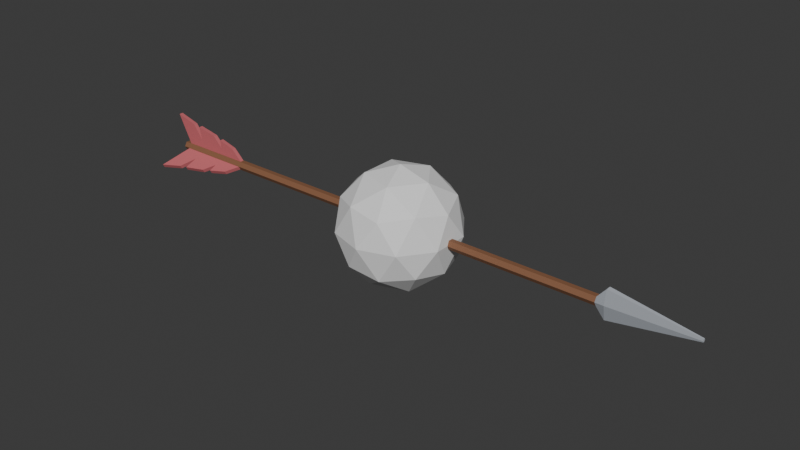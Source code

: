 # Source: Arrow.blend  (saved by Blender 5.0.119; exported with 4.5.12 LTS)
import bpy
from mathutils import Matrix  # noqa: F401  (used for matrix-valued properties, if any)

bpy.ops.wm.read_factory_settings(use_empty=True)
scene = bpy.context.scene
scene.name = 'Scene'

# ---- collections
col_collection = bpy.data.collections.new('Collection'); scene.collection.children.link(col_collection)

# ---- materials (node trees are filled in below, after node groups)
mat_lightwood = bpy.data.materials.new('LightWood')
mat_lightwood.diffuse_color = (0.2384, 0.1046, 0.05127, 1.0)
mat_lightwood.roughness = 0.69
mat_steel = bpy.data.materials.new('Steel')
mat_steel.diffuse_color = (0.3763, 0.402, 0.4397, 1.0)
mat_steel.roughness = 0.69
mat_lightsteel = bpy.data.materials.new('LightSteel')
mat_lightsteel.diffuse_color = (0.4621, 0.491, 0.5395, 1.0)
mat_lightsteel.roughness = 0.69
mat_red = bpy.data.materials.new('Red')
mat_red.diffuse_color = (0.5711, 0.1366, 0.1512, 1.0)
mat_red.roughness = 0.69

# ---- material node trees
mat_lightwood.use_nodes = True; mat_lightwood.node_tree.nodes.clear()
_N = mat_lightwood.node_tree.nodes; _L = mat_lightwood.node_tree.links
n0 = _N.new('ShaderNodeBsdfPrincipled'); n0.name = 'Principled BSDF'; n0.location = (0, 300)
n0.inputs[0].default_value = (0.2384, 0.1046, 0.05127, 1.0)
n0.inputs[2].default_value = 0.69
n0.inputs[27].default_value = (0.2384, 0.1046, 0.05127, 1.0)
n1 = _N.new('ShaderNodeOutputMaterial'); n1.name = 'Material Output'; n1.location = (280, 300)
_L.new(n0.outputs[0], n1.inputs[0])
n1.is_active_output = True
mat_steel.use_nodes = True; mat_steel.node_tree.nodes.clear()
_N = mat_steel.node_tree.nodes; _L = mat_steel.node_tree.links
n0 = _N.new('ShaderNodeBsdfPrincipled'); n0.name = 'Principled BSDF'; n0.location = (0, 300)
n0.inputs[0].default_value = (0.3763, 0.402, 0.4397, 1.0)
n0.inputs[2].default_value = 0.69
n0.inputs[27].default_value = (0.3763, 0.402, 0.4397, 1.0)
n1 = _N.new('ShaderNodeOutputMaterial'); n1.name = 'Material Output'; n1.location = (280, 300)
_L.new(n0.outputs[0], n1.inputs[0])
n1.is_active_output = True
mat_lightsteel.use_nodes = True; mat_lightsteel.node_tree.nodes.clear()
_N = mat_lightsteel.node_tree.nodes; _L = mat_lightsteel.node_tree.links
n0 = _N.new('ShaderNodeBsdfPrincipled'); n0.name = 'Principled BSDF'; n0.location = (0, 300)
n0.inputs[0].default_value = (0.4621, 0.491, 0.5395, 1.0)
n0.inputs[2].default_value = 0.69
n0.inputs[27].default_value = (0.4621, 0.491, 0.5395, 1.0)
n1 = _N.new('ShaderNodeOutputMaterial'); n1.name = 'Material Output'; n1.location = (280, 300)
_L.new(n0.outputs[0], n1.inputs[0])
n1.is_active_output = True
mat_red.use_nodes = True; mat_red.node_tree.nodes.clear()
_N = mat_red.node_tree.nodes; _L = mat_red.node_tree.links
n0 = _N.new('ShaderNodeBsdfPrincipled'); n0.name = 'Principled BSDF'; n0.location = (0, 300)
n0.inputs[0].default_value = (0.5711, 0.1366, 0.1512, 1.0)
n0.inputs[2].default_value = 0.69
n0.inputs[27].default_value = (0.5711, 0.1366, 0.1512, 1.0)
n1 = _N.new('ShaderNodeOutputMaterial'); n1.name = 'Material Output'; n1.location = (280, 300)
_L.new(n0.outputs[0], n1.inputs[0])
n1.is_active_output = True

# ---- world
world_world = bpy.data.worlds.new('World'); scene.world = world_world
world_world.use_nodes = True; world_world.node_tree.nodes.clear()
_N = world_world.node_tree.nodes; _L = world_world.node_tree.links
n0 = _N.new('ShaderNodeOutputWorld'); n0.name = 'World Output'; n0.location = (200, 100)
n1 = _N.new('ShaderNodeBackground'); n1.name = 'Background'; n1.location = (-200, 100)
n1.inputs[0].default_value = (0.05088, 0.05088, 0.05088, 1.0)
_L.new(n1.outputs[0], n0.inputs[0])
n0.is_active_output = True
world_world.color = (0.05088, 0.05088, 0.05088)
world_world.sun_shadow_jitter_overblur = 0.0

# ---- meshes
me_cylinder_001 = bpy.data.meshes.new('Cylinder.001')
me_cylinder_001.from_pydata([(0.003461, -0.03554, -0.008033), (-0.1285, 0.04223, -0.08356), (-0.005571, -0.03554, 0.007747), (-0.1375, 0.04223, -0.06779), (0.003461, -0.3904, -0.008033), (-0.05564, -0.3188, -0.04186), (-0.005571, -0.3904, 0.007747), (-0.06468, -0.3188, -0.02608), (-0.005571, -0.2896, 0.007747), (-0.005571, -0.2517, 0.007747), (-0.005571, -0.2137, 0.007747), (-0.005571, -0.1758, 0.007747), (-0.005571, -0.1378, 0.007747), (-0.005571, -0.09984, 0.007747), (-0.1137, -0.05916, -0.05415), (-0.05704, -0.1084, -0.02172), (-0.1095, -0.09568, -0.05177), (-0.09264, -0.1966, -0.04209), (-0.05163, -0.242, -0.01862), (-0.08396, -0.238, -0.03712), (0.003461, -0.09984, -0.008033), (0.003461, -0.1378, -0.008033), (0.003461, -0.1758, -0.008033), (0.003461, -0.2137, -0.008033), (0.003461, -0.2517, -0.008033), (0.003461, -0.2896, -0.008033), (-0.07493, -0.238, -0.0529), (-0.0426, -0.242, -0.0344), (-0.08361, -0.1966, -0.05787), (-0.1005, -0.09568, -0.06755), (-0.04801, -0.1084, -0.0375), (-0.1047, -0.05916, -0.06993), (0.005226, -0.03554, 0.007014), (0.1366, 0.04223, -0.0695), (-0.003923, -0.03554, -0.008698), (0.1275, 0.04223, -0.08521), (0.005226, -0.3904, 0.007014), (0.06408, -0.3188, -0.02726), (-0.003923, -0.3904, -0.008698), (0.05493, -0.3188, -0.04297), (-0.003923, -0.2896, -0.008698), (-0.003923, -0.2517, -0.008698), (-0.003923, -0.2137, -0.008698), (-0.003923, -0.1758, -0.008698), (-0.003923, -0.1378, -0.008698), (-0.003923, -0.09984, -0.008698), (0.1037, -0.05916, -0.0714), (0.04733, -0.1084, -0.03854), (0.0996, -0.09568, -0.06898), (0.08278, -0.1966, -0.05918), (0.04194, -0.242, -0.03541), (0.07413, -0.238, -0.05415), (0.005226, -0.09984, 0.007014), (0.005226, -0.1378, 0.007014), (0.005226, -0.1758, 0.007014), (0.005226, -0.2137, 0.007014), (0.005226, -0.2517, 0.007014), (0.005226, -0.2896, 0.007014), (0.08328, -0.238, -0.03844), (0.05109, -0.242, -0.01969), (0.09193, -0.1966, -0.04347), (0.1088, -0.09568, -0.05327), (0.05648, -0.1084, -0.02283), (0.1129, -0.05916, -0.05569), (-0.008687, -0.03554, 0.001019), (-0.008121, 0.04223, 0.1531), (0.009494, -0.03554, 0.0009517), (0.01006, 0.04223, 0.153), (-0.008687, -0.3904, 0.001019), (-0.008434, -0.3188, 0.06912), (0.009494, -0.3904, 0.0009517), (0.009748, -0.3188, 0.06905), (0.009494, -0.2896, 0.0009517), (0.009494, -0.2517, 0.0009517), (0.009494, -0.2137, 0.0009517), (0.009494, -0.1758, 0.0009517), (0.009494, -0.1378, 0.0009517), (0.009494, -0.09984, 0.0009517), (0.009958, -0.05916, 0.1255), (0.009715, -0.1084, 0.06026), (0.00994, -0.09568, 0.1207), (0.009868, -0.1966, 0.1013), (0.009692, -0.242, 0.05403), (0.00983, -0.238, 0.09128), (-0.008687, -0.09984, 0.001019), (-0.008687, -0.1378, 0.001019), (-0.008687, -0.1758, 0.001019), (-0.008687, -0.2137, 0.001019), (-0.008687, -0.2517, 0.001019), (-0.008687, -0.2896, 0.001019), (-0.008351, -0.238, 0.09134), (-0.00849, -0.242, 0.05409), (-0.008314, -0.1966, 0.1013), (-0.008241, -0.09568, 0.1208), (-0.008466, -0.1084, 0.06033), (-0.008223, -0.05916, 0.1256), (0.02286, -2.269, -1.863e-09), (0.02286, 0.005741, -1.863e-09), (0.01143, -2.269, 0.01979), (0.01143, 0.005741, 0.01979), (-0.01143, -2.269, 0.01979), (-0.01143, 0.005741, 0.01979), (-0.02286, -2.269, 0.0), (-0.02286, 0.005741, 0.0), (-0.01143, -2.269, -0.01979), (-0.01143, 0.005741, -0.01979), (0.01143, -2.269, -0.01979), (0.01143, 0.005741, -0.01979), (0.02286, -2.308, -1.863e-09), (0.01143, -2.308, 0.06615), (-0.01143, -2.308, 0.06615), (-0.02286, -2.308, -5.588e-09), (-0.01143, -2.308, -0.06615), (0.01143, -2.308, -0.06615), (0.007107, -2.692, -6.985e-10), (0.003553, -2.692, 0.006948), (-0.003553, -2.692, 0.006948), (-0.007106, -2.692, 0.0), (-0.003553, -2.692, -0.006948), (0.003553, -2.692, -0.006948)], [], [(0, 1, 3, 2), (8, 19, 7, 6), (6, 7, 5, 4), (20, 31, 1, 0), (8, 6, 4, 25), (14, 3, 1, 31), (7, 19, 26, 5), (19, 18, 27, 26), (18, 17, 28, 27), (17, 16, 29, 28), (16, 15, 30, 29), (15, 14, 31, 30), (2, 13, 20, 0), (13, 12, 21, 20), (12, 11, 22, 21), (11, 10, 23, 22), (10, 9, 24, 23), (9, 8, 25, 24), (4, 5, 26, 25), (25, 26, 27, 24), (24, 27, 28, 23), (23, 28, 29, 22), (22, 29, 30, 21), (21, 30, 31, 20), (2, 3, 14, 13), (13, 14, 15, 12), (12, 15, 16, 11), (11, 16, 17, 10), (10, 17, 18, 9), (9, 18, 19, 8), (32, 33, 35, 34), (40, 51, 39, 38), (38, 39, 37, 36), (52, 63, 33, 32), (40, 38, 36, 57), (46, 35, 33, 63), (39, 51, 58, 37), (51, 50, 59, 58), (50, 49, 60, 59), (49, 48, 61, 60), (48, 47, 62, 61), (47, 46, 63, 62), (34, 45, 52, 32), (45, 44, 53, 52), (44, 43, 54, 53), (43, 42, 55, 54), (42, 41, 56, 55), (41, 40, 57, 56), (36, 37, 58, 57), (57, 58, 59, 56), (56, 59, 60, 55), (55, 60, 61, 54), (54, 61, 62, 53), (53, 62, 63, 52), (34, 35, 46, 45), (45, 46, 47, 44), (44, 47, 48, 43), (43, 48, 49, 42), (42, 49, 50, 41), (41, 50, 51, 40), (64, 65, 67, 66), (72, 83, 71, 70), (70, 71, 69, 68), (84, 95, 65, 64), (72, 70, 68, 89), (78, 67, 65, 95), (71, 83, 90, 69), (83, 82, 91, 90), (82, 81, 92, 91), (81, 80, 93, 92), (80, 79, 94, 93), (79, 78, 95, 94), (66, 77, 84, 64), (77, 76, 85, 84), (76, 75, 86, 85), (75, 74, 87, 86), (74, 73, 88, 87), (73, 72, 89, 88), (68, 69, 90, 89), (89, 90, 91, 88), (88, 91, 92, 87), (87, 92, 93, 86), (86, 93, 94, 85), (85, 94, 95, 84), (66, 67, 78, 77), (77, 78, 79, 76), (76, 79, 80, 75), (75, 80, 81, 74), (74, 81, 82, 73), (73, 82, 83, 72), (96, 97, 99, 98), (98, 99, 101, 100), (100, 101, 103, 102), (102, 103, 105, 104), (99, 97, 107, 105, 103, 101), (104, 105, 107, 106), (106, 107, 97, 96), (100, 102, 111, 110), (108, 109, 115, 114), (106, 96, 108, 113), (102, 104, 112, 111), (98, 100, 110, 109), (104, 106, 113, 112), (96, 98, 109, 108), (114, 115, 116, 117, 118, 119), (113, 108, 114, 119), (111, 112, 118, 117), (109, 110, 116, 115), (112, 113, 119, 118), (110, 111, 117, 116)])
me_cylinder_001.polygons.foreach_set('use_smooth', [True] * 110)
me_cylinder_001.polygons.foreach_set('material_index', [3, 3, 3, 3, 3, 3, 3, 3, 3, 3, 3, 3, 3, 3, 3, 3, 3, 3, 3, 3, 3, 3, 3, 3, 3, 3, 3, 3, 3, 3, 3, 3, 3, 3, 3, 3, 3, 3, 3, 3, 3, 3, 3, 3, 3, 3, 3, 3, 3, 3, 3, 3, 3, 3, 3, 3, 3, 3, 3, 3, 3, 3, 3, 3, 3, 3, 3, 3, 3, 3, 3, 3, 3, 3, 3, 3, 3, 3, 3, 3, 3, 3, 3, 3, 3, 3, 3, 3, 3, 3, 0, 0, 0, 0, 0, 0, 0, 1, 1, 1, 1, 2, 2, 1, 2, 1, 1, 2, 2, 1])
_k = set([(0, 1), (0, 2), (0, 20), (1, 3), (1, 31), (2, 3), (2, 13), (3, 14), (4, 5), (4, 6), (4, 25), (5, 7), (5, 26), (6, 7), (6, 8), (7, 19), (8, 9), (9, 10), (10, 11), (11, 12), (12, 13), (14, 15), (14, 31), (15, 16), (15, 30), (16, 17), (16, 29), (17, 18), (17, 28), (18, 19), (18, 27), (19, 26), (20, 21), (21, 22), (22, 23), (23, 24), (24, 25), (26, 27), (27, 28), (28, 29), (29, 30), (30, 31), (32, 33), (32, 34), (32, 52), (33, 35), (33, 63), (34, 35), (34, 45), (35, 46), (36, 37), (36, 38), (36, 57), (37, 39), (37, 58), (38, 39), (38, 40), (39, 51), (40, 41), (41, 42), (42, 43), (43, 44), (44, 45), (46, 47), (46, 63), (47, 48), (47, 62), (48, 49), (48, 61), (49, 50), (49, 60), (50, 51), (50, 59), (51, 58), (52, 53), (53, 54), (54, 55), (55, 56), (56, 57), (58, 59), (59, 60), (60, 61), (61, 62), (62, 63), (64, 65), (64, 66), (64, 84), (65, 67), (65, 95), (66, 67), (66, 77), (67, 78), (68, 69), (68, 70), (68, 89), (69, 71), (69, 90), (70, 71), (70, 72), (71, 83), (72, 73), (73, 74), (74, 75), (75, 76), (76, 77), (78, 79), (78, 95), (79, 80), (79, 94), (80, 81), (80, 93), (81, 82), (81, 92), (82, 83), (82, 91), (83, 90), (84, 85), (85, 86), (86, 87), (87, 88), (88, 89), (90, 91), (91, 92), (92, 93), (93, 94), (94, 95), (96, 97), (96, 98), (96, 106), (96, 108), (97, 99), (97, 107), (98, 99), (98, 100), (98, 109), (99, 101), (100, 101), (100, 102), (100, 110), (101, 103), (102, 103), (102, 104), (102, 111), (103, 105), (104, 105), (104, 106), (104, 112), (105, 107), (106, 107), (106, 113), (108, 109), (108, 113), (108, 114), (109, 110), (109, 115), (110, 111), (110, 116), (111, 112), (111, 117), (112, 113), (112, 118), (113, 119), (114, 115), (114, 119), (115, 116), (116, 117), (117, 118), (118, 119)])
me_cylinder_001.attributes.new('sharp_edge', 'BOOLEAN', 'EDGE').data.foreach_set('value', [ (min(e.vertices), max(e.vertices)) in _k for e in me_cylinder_001.edges])
me_cylinder_001.materials.append(mat_lightwood)
me_cylinder_001.materials.append(mat_steel)
me_cylinder_001.materials.append(mat_lightsteel)
me_cylinder_001.materials.append(mat_red)
me_cylinder_001.update()
me_cylinder_001.normals_split_custom_set([tuple(v) for v in zip(*[iter([0.3952, 0.8903, 0.2262, 0.3952, 0.8903, 0.2262, 0.3952, 0.8903, 0.2262, 0.3952, 0.8903, 0.2262, -0.4968, -1.15e-07, 0.8679, -0.4968, -1.152e-07, 0.8679, -0.4968, -1.073e-07, 0.8679, -0.4968, -1.073e-07, 0.8679, -0.629, -0.689, -0.36, -0.629, -0.689, -0.36, -0.629, -0.689, -0.36, -0.629, -0.689, -0.36, 0.4968, 8.375e-08, -0.8679, 0.4968, 8.665e-08, -0.8679, 0.4968, 8.748e-08, -0.8679, 0.4968, 8.748e-08, -0.8679, 0.8679, -2.037e-07, 0.4968, 0.8679, -2.014e-07, 0.4968, 0.8679, -2.014e-07, 0.4968, 0.8679, -2.037e-07, 0.4968, -0.8377, -0.2613, -0.4795, -0.8377, -0.2613, -0.4795, -0.8377, -0.2613, -0.4795, -0.8377, -0.2613, -0.4795, -0.8368, -0.2652, -0.479, -0.8368, -0.2652, -0.479, -0.8368, -0.2652, -0.479, -0.8368, -0.2652, -0.479, 0.09222, 0.9943, 0.05278, 0.09222, 0.9943, 0.05278, 0.09222, 0.9943, 0.05278, 0.09222, 0.9943, 0.05278, -0.6011, -0.7213, -0.3441, -0.6011, -0.7213, -0.3441, -0.6011, -0.7213, -0.3441, -0.6011, -0.7213, -0.3441, -0.8522, -0.1894, -0.4878, -0.8522, -0.1894, -0.4878, -0.8522, -0.1894, -0.4878, -0.8522, -0.1894, -0.4878, 0.1785, 0.9786, 0.1022, 0.1785, 0.9786, 0.1022, 0.1785, 0.9786, 0.1022, 0.1785, 0.9786, 0.1022, -0.5225, -0.7985, -0.2991, -0.5225, -0.7985, -0.2991, -0.5225, -0.7985, -0.2991, -0.5225, -0.7985, -0.2991, 0.8679, -2.02e-07, 0.4968, 0.8679, -2.027e-07, 0.4968, 0.8679, -2.027e-07, 0.4968, 0.8679, -2.02e-07, 0.4968, 0.8679, -2.027e-07, 0.4968, 0.8679, -1.995e-07, 0.4968, 0.8679, -1.995e-07, 0.4968, 0.8679, -2.027e-07, 0.4968, 0.8679, -1.995e-07, 0.4968, 0.8679, -2.031e-07, 0.4968, 0.8679, -2.031e-07, 0.4968, 0.8679, -1.995e-07, 0.4968, 0.8679, -2.031e-07, 0.4968, 0.8679, -2.044e-07, 0.4968, 0.8679, -2.044e-07, 0.4968, 0.8679, -2.031e-07, 0.4968, 0.8679, -2.044e-07, 0.4968, 0.8679, -2.021e-07, 0.4968, 0.8679, -2.021e-07, 0.4968, 0.8679, -2.044e-07, 0.4968, 0.8679, -2.021e-07, 0.4968, 0.8679, -2.037e-07, 0.4968, 0.8679, -2.037e-07, 0.4968, 0.8679, -2.021e-07, 0.4968, 0.4968, 1.073e-07, -0.8679, 0.4968, 1.073e-07, -0.8679, 0.4968, 8.152e-08, -0.8679, 0.4968, 8.229e-08, -0.8679, 0.4968, 8.229e-08, -0.8679, 0.4968, 8.152e-08, -0.8679, 0.4968, 9.126e-08, -0.8679, 0.4968, 8.971e-08, -0.8679, 0.4968, 8.971e-08, -0.8679, 0.4968, 9.126e-08, -0.8679, 0.4968, 1.126e-07, -0.8679, 0.4968, 1.33e-07, -0.8679, 0.4968, 1.33e-07, -0.8679, 0.4968, 1.126e-07, -0.8679, 0.4968, 1.201e-07, -0.8679, 0.4968, 1.192e-07, -0.8679, 0.4968, 1.192e-07, -0.8679, 0.4968, 1.201e-07, -0.8679, 0.4968, 1.237e-07, -0.8679, 0.4968, 1.368e-07, -0.8679, 0.4968, 1.368e-07, -0.8679, 0.4968, 1.237e-07, -0.8679, 0.4968, 8.665e-08, -0.8679, 0.4968, 8.375e-08, -0.8679, -0.4968, -1.531e-07, 0.8679, -0.4968, -1.531e-07, 0.8679, -0.4968, -1.273e-07, 0.8679, -0.4968, -3.676e-08, 0.8679, -0.4968, -3.676e-08, 0.8679, -0.4968, -1.273e-07, 0.8679, -0.4968, -2.075e-08, 0.8679, -0.4968, -3.967e-08, 0.8679, -0.4968, -3.967e-08, 0.8679, -0.4968, -2.075e-08, 0.8679, -0.4968, -1.367e-07, 0.8679, -0.4968, -1.377e-07, 0.8679, -0.4968, -1.377e-07, 0.8679, -0.4968, -1.367e-07, 0.8679, -0.4968, -1.479e-07, 0.8679, -0.4968, -1.284e-07, 0.8679, -0.4968, -1.284e-07, 0.8679, -0.4968, -1.479e-07, 0.8679, -0.4968, -1.169e-07, 0.8679, -0.4968, -1.173e-07, 0.8679, -0.4968, -1.173e-07, 0.8679, -0.4968, -1.169e-07, 0.8679, -0.4968, -1.152e-07, 0.8679, -0.4968, -1.15e-07, 0.8679, -0.3935, 0.8903, 0.2292, -0.3935, 0.8903, 0.2292, -0.3935, 0.8903, 0.2292, -0.3935, 0.8903, 0.2292, -0.5032, 1.764e-07, -0.8642, -0.5032, 1.777e-07, -0.8642, -0.5032, 1.342e-07, -0.8642, -0.5032, 1.342e-07, -0.8642, 0.6263, -0.689, -0.3647, 0.6263, -0.689, -0.3647, 0.6263, -0.689, -0.3647, 0.6263, -0.689, -0.3647, 0.5032, -1.362e-07, 0.8642, 0.5032, -2.004e-07, 0.8642, 0.5032, -2.187e-07, 0.8642, 0.5032, -2.187e-07, 0.8642, -0.8642, -2.053e-07, 0.5032, -0.8642, -1.979e-07, 0.5032, -0.8642, -1.979e-07, 0.5032, -0.8642, -2.053e-07, 0.5032, 0.8341, -0.2613, -0.4857, 0.8341, -0.2613, -0.4857, 0.8341, -0.2613, -0.4857, 0.8341, -0.2613, -0.4857, 0.8332, -0.2652, -0.4852, 0.8332, -0.2652, -0.4852, 0.8332, -0.2652, -0.4852, 0.8332, -0.2652, -0.4852, -0.09182, 0.9943, 0.05347, -0.09182, 0.9943, 0.05347, -0.09182, 0.9943, 0.05347, -0.09182, 0.9943, 0.05347, 0.5985, -0.7213, -0.3485, 0.5985, -0.7213, -0.3485, 0.5985, -0.7213, -0.3485, 0.5985, -0.7213, -0.3485, 0.8485, -0.1894, -0.4941, 0.8485, -0.1894, -0.4941, 0.8485, -0.1894, -0.4941, 0.8485, -0.1894, -0.4941, -0.1777, 0.9786, 0.1035, -0.1777, 0.9786, 0.1035, -0.1777, 0.9786, 0.1035, -0.1777, 0.9786, 0.1035, 0.5203, -0.7985, -0.303, 0.5203, -0.7985, -0.303, 0.5203, -0.7985, -0.303, 0.5203, -0.7985, -0.303, -0.8642, -2.084e-07, 0.5032, -0.8642, -2.069e-07, 0.5032, -0.8642, -2.069e-07, 0.5032, -0.8642, -2.084e-07, 0.5032, -0.8642, -2.069e-07, 0.5032, -0.8642, -2.012e-07, 0.5032, -0.8642, -2.012e-07, 0.5032, -0.8642, -2.069e-07, 0.5032, -0.8642, -2.012e-07, 0.5032, -0.8642, -1.988e-07, 0.5032, -0.8642, -1.988e-07, 0.5032, -0.8642, -2.012e-07, 0.5032, -0.8642, -1.988e-07, 0.5032, -0.8642, -1.968e-07, 0.5032, -0.8642, -1.968e-07, 0.5032, -0.8642, -1.988e-07, 0.5032, -0.8642, -1.968e-07, 0.5032, -0.8642, -2.029e-07, 0.5032, -0.8642, -2.029e-07, 0.5032, -0.8642, -1.968e-07, 0.5032, -0.8642, -2.029e-07, 0.5032, -0.8642, -2.053e-07, 0.5032, -0.8642, -2.053e-07, 0.5032, -0.8642, -2.029e-07, 0.5032, 0.5032, -1.073e-07, 0.8642, 0.5032, -1.073e-07, 0.8642, 0.5032, -1.377e-07, 0.8642, 0.5032, -1.367e-07, 0.8642, 0.5032, -1.367e-07, 0.8642, 0.5032, -1.377e-07, 0.8642, 0.5032, -1.8e-07, 0.8642, 0.5032, -1.804e-07, 0.8642, 0.5032, -1.804e-07, 0.8642, 0.5032, -1.8e-07, 0.8642, 0.5032, -1.374e-07, 0.8642, 0.5032, -1.475e-07, 0.8642, 0.5032, -1.475e-07, 0.8642, 0.5032, -1.374e-07, 0.8642, 0.5032, -1.012e-07, 0.8642, 0.5032, -1.024e-07, 0.8642, 0.5032, -1.024e-07, 0.8642, 0.5032, -1.012e-07, 0.8642, 0.5032, -6.176e-08, 0.8642, 0.5032, -5.575e-08, 0.8642, 0.5032, -5.575e-08, 0.8642, 0.5032, -6.176e-08, 0.8642, 0.5032, -2.004e-07, 0.8642, 0.5032, -1.362e-07, 0.8642, -0.5032, 1.093e-07, -0.8642, -0.5032, 1.093e-07, -0.8642, -0.5032, 1.327e-07, -0.8642, -0.5032, 2.145e-07, -0.8642, -0.5032, 2.145e-07, -0.8642, -0.5032, 1.327e-07, -0.8642, -0.5032, 1.439e-07, -0.8642, -0.5032, 1.006e-07, -0.8642, -0.5032, 1.006e-07, -0.8642, -0.5032, 1.439e-07, -0.8642, -0.5032, 6.569e-08, -0.8642, -0.5032, 6.698e-08, -0.8642, -0.5032, 6.698e-08, -0.8642, -0.5032, 6.569e-08, -0.8642, -0.5032, 8.874e-08, -0.8642, -0.5032, 7.706e-08, -0.8642, -0.5032, 7.706e-08, -0.8642, -0.5032, 8.874e-08, -0.8642, -0.5032, 1.695e-07, -0.8642, -0.5032, 1.719e-07, -0.8642, -0.5032, 1.719e-07, -0.8642, -0.5032, 1.695e-07, -0.8642, -0.5032, 1.777e-07, -0.8642, -0.5032, 1.764e-07, -0.8642, -0.001696, 0.8903, -0.4554, -0.001696, 0.8903, -0.4554, -0.001696, 0.8903, -0.4554, -0.001696, 0.8903, -0.4554, 1.0, 0.0, -0.003723, 1.0, 0.0, -0.003723, 1.0, 0.0, -0.003723, 1.0, 0.0, -0.003723, 0.002698, -0.689, 0.7248, 0.002698, -0.689, 0.7248, 0.002698, -0.689, 0.7248, 0.002698, -0.689, 0.7248, -1.0, -3.133e-08, 0.003723, -1.0, 2.709e-08, 0.003723, -1.0, 4.374e-08, 0.003723, -1.0, 4.374e-08, 0.003723, -0.003723, 3.788e-10, -1.0, -0.003723, -2.309e-09, -1.0, -0.003723, -2.309e-09, -1.0, -0.003723, 3.788e-10, -1.0, 0.003594, -0.2613, 0.9652, 0.003594, -0.2613, 0.9652, 0.003594, -0.2613, 0.9652, 0.003594, -0.2613, 0.9652, 0.00359, -0.2652, 0.9642, 0.00359, -0.2652, 0.9642, 0.00359, -0.2652, 0.9642, 0.00359, -0.2652, 0.9642, -0.0003956, 0.9943, -0.1063, -0.0003956, 0.9943, -0.1063, -0.0003956, 0.9943, -0.1063, -0.0003956, 0.9943, -0.1063, 0.002579, -0.7213, 0.6926, 0.002579, -0.7213, 0.6926, 0.002579, -0.7213, 0.6926, 0.002579, -0.7213, 0.6926, 0.003656, -0.1894, 0.9819, 0.003656, -0.1894, 0.9819, 0.003656, -0.1894, 0.9819, 0.003656, -0.1894, 0.9819, -0.0007656, 0.9786, -0.2057, -0.0007656, 0.9786, -0.2057, -0.0007656, 0.9786, -0.2057, -0.0007656, 0.9786, -0.2057, 0.002241, -0.7985, 0.602, 0.002241, -0.7985, 0.602, 0.002241, -0.7985, 0.602, 0.002241, -0.7985, 0.602, -0.003723, -1.811e-09, -1.0, -0.003723, -9.052e-10, -1.0, -0.003723, -9.052e-10, -1.0, -0.003723, -1.811e-09, -1.0, -0.003723, -9.052e-10, -1.0, -0.003723, -3.067e-09, -1.0, -0.003723, -3.067e-09, -1.0, -0.003723, -9.052e-10, -1.0, -0.003723, -3.067e-09, -1.0, -0.003723, -1.533e-09, -1.0, -0.003723, -1.533e-09, -1.0, -0.003723, -3.067e-09, -1.0, -0.003723, -1.533e-09, -1.0, -0.003723, 3.067e-09, -1.0, -0.003723, 3.067e-09, -1.0, -0.003723, -1.533e-09, -1.0, -0.003723, 3.067e-09, -1.0, -0.003723, 3.066e-09, -1.0, -0.003723, 3.066e-09, -1.0, -0.003723, 3.067e-09, -1.0, -0.003723, 3.066e-09, -1.0, -0.003723, 3.788e-10, -1.0, -0.003723, 3.788e-10, -1.0, -0.003723, 3.066e-09, -1.0, -1.0, -8.944e-09, 0.003723, -1.0, -8.944e-09, 0.003723, -1.0, -5.857e-09, 0.003723, -1.0, -5.95e-09, 0.003723, -1.0, -5.95e-09, 0.003723, -1.0, -5.857e-09, 0.003723, -1.0, -1.838e-08, 0.003723, -1.0, -1.789e-08, 0.003723, -1.0, -1.789e-08, 0.003723, -1.0, -1.838e-08, 0.003723, -1.0, 2.862e-09, 0.003723, -1.0, -1.514e-08, 0.003723, -1.0, -1.514e-08, 0.003723, -1.0, 2.862e-09, 0.003723, -1.0, 1.775e-08, 0.003723, -1.0, 1.769e-08, 0.003723, -1.0, 1.769e-08, 0.003723, -1.0, 1.775e-08, 0.003723, -1.0, -3.078e-08, 0.003723, -1.0, -1.522e-08, 0.003723, -1.0, -1.522e-08, 0.003723, -1.0, -3.078e-08, 0.003723, -1.0, 2.709e-08, 0.003723, -1.0, -3.133e-08, 0.003723, 1.0, -5.467e-08, -0.003723, 1.0, -5.467e-08, -0.003723, 1.0, -3.927e-08, -0.003723, 1.0, 1.476e-08, -0.003723, 1.0, 1.476e-08, -0.003723, 1.0, -3.927e-08, -0.003723, 1.0, 1.018e-08, -0.003723, 1.0, -5.468e-09, -0.003723, 1.0, -5.468e-09, -0.003723, 1.0, 1.018e-08, -0.003723, 1.0, -3.551e-08, -0.003723, 1.0, -3.538e-08, -0.003723, 1.0, -3.538e-08, -0.003723, 1.0, -3.551e-08, -0.003723, 1.0, -1.05e-08, -0.003723, 1.0, 1.909e-08, -0.003723, 1.0, 1.909e-08, -0.003723, 1.0, -1.05e-08, -0.003723, 1.0, 2.757e-08, -0.003723, 1.0, 2.684e-08, -0.003723, 1.0, 2.684e-08, -0.003723, 1.0, 2.757e-08, -0.003723, 1.0, 0.0, -0.003723, 1.0, 0.0, -0.003723, 0.866, 1.079e-08, 0.5, 0.866, 1.079e-08, 0.5, 0.866, 1.079e-08, 0.5, 0.866, 1.079e-08, 0.5, 1.433e-07, 9.678e-16, 1.0, 1.433e-07, 9.678e-16, 1.0, 1.433e-07, 9.678e-16, 1.0, 1.433e-07, 9.678e-16, 1.0, -0.866, -1.008e-08, 0.5, -0.866, -1.008e-08, 0.5, -0.866, -1.008e-08, 0.5, -0.866, -1.008e-08, 0.5, -0.866, -1.008e-08, -0.5, -0.866, -1.008e-08, -0.5, -0.866, -1.008e-08, -0.5, -0.866, -1.008e-08, -0.5, 0.0, 1.0, -1.608e-08, 0.0, 1.0, -1.608e-08, 0.0, 1.0, -1.608e-08, 0.0, 1.0, -1.608e-08, 0.0, 1.0, -1.608e-08, 0.0, 1.0, -1.608e-08, -1.433e-07, -4.095e-10, -1.0, -1.433e-07, -4.095e-10, -1.0, -1.433e-07, -4.095e-10, -1.0, -1.433e-07, -4.095e-10, -1.0, 0.866, 9.518e-09, -0.5, 0.866, 9.518e-09, -0.5, 0.866, 9.518e-09, -0.5, 0.866, 9.518e-09, -0.5, -0.9556, 0.1494, 0.2541, -0.9556, 0.1494, 0.2541, -0.9556, 0.1494, 0.2541, -0.9556, 0.1494, 0.2541, 0.9786, -0.04561, 0.2005, 0.9786, -0.04561, 0.2005, 0.9786, -0.04561, 0.2005, 0.9786, -0.04561, 0.2005, 0.9556, 0.1494, -0.2541, 0.9556, 0.1494, -0.2541, 0.9556, 0.1494, -0.2541, 0.9556, 0.1494, -0.2541, -0.9556, 0.1494, -0.2541, -0.9556, 0.1494, -0.2541, -0.9556, 0.1494, -0.2541, -0.9556, 0.1494, -0.2541, -8.369e-08, 0.7617, 0.6479, -8.369e-08, 0.7617, 0.6479, -8.369e-08, 0.7617, 0.6479, -8.369e-08, 0.7617, 0.6479, 0.0, 0.7617, -0.6479, 0.0, 0.7617, -0.6479, 0.0, 0.7617, -0.6479, 0.0, 0.7617, -0.6479, 0.9556, 0.1494, 0.2541, 0.9556, 0.1494, 0.2541, 0.9556, 0.1494, 0.2541, 0.9556, 0.1494, 0.2541, 0.0, -1.0, -1.257e-05, 0.0, -1.0, -1.257e-05, 0.0, -1.0, -1.257e-05, 0.0, -1.0, -1.257e-05, 0.0, -1.0, -1.257e-05, 0.0, -1.0, -1.257e-05, 0.9786, -0.04561, -0.2005, 0.9786, -0.04561, -0.2005, 0.9786, -0.04561, -0.2005, 0.9786, -0.04561, -0.2005, -0.9786, -0.04561, -0.2005, -0.9786, -0.04561, -0.2005, -0.9786, -0.04561, -0.2005, -0.9786, -0.04561, -0.2005, -1.602e-07, -0.1525, 0.9883, -1.602e-07, -0.1525, 0.9883, -1.602e-07, -0.1525, 0.9883, -1.602e-07, -0.1525, 0.9883, 0.0, -0.1525, -0.9883, 0.0, -0.1525, -0.9883, 0.0, -0.1525, -0.9883, 0.0, -0.1525, -0.9883, -0.9786, -0.04561, 0.2005, -0.9786, -0.04561, 0.2005, -0.9786, -0.04561, 0.2005, -0.9786, -0.04561, 0.2005])] * 3)])
me_icosphere = bpy.data.meshes.new('Icosphere')
me_icosphere.from_pydata([(0.0, 0.0, -1.0), (0.7236, -0.5257, -0.4472), (-0.2764, -0.8506, -0.4472), (-0.8944, 0.0, -0.4472), (-0.2764, 0.8506, -0.4472), (0.7236, 0.5257, -0.4472), (0.2764, -0.8506, 0.4472), (-0.7236, -0.5257, 0.4472), (-0.7236, 0.5257, 0.4472), (0.2764, 0.8506, 0.4472), (0.8944, 0.0, 0.4472), (0.0, 0.0, 1.0), (-0.1625, -0.5, -0.8507), (0.4253, -0.309, -0.8507), (0.2629, -0.809, -0.5257), (0.8506, 0.0, -0.5257), (0.4253, 0.309, -0.8507), (-0.5257, 0.0, -0.8507), (-0.6882, -0.5, -0.5257), (-0.1625, 0.5, -0.8507), (-0.6882, 0.5, -0.5257), (0.2629, 0.809, -0.5257), (0.9511, -0.309, 0.0), (0.9511, 0.309, 0.0), (0.0, -1.0, 0.0), (0.5878, -0.809, 0.0), (-0.9511, -0.309, 0.0), (-0.5878, -0.809, 0.0), (-0.5878, 0.809, 0.0), (-0.9511, 0.309, 0.0), (0.5878, 0.809, 0.0), (0.0, 1.0, 0.0), (0.6882, -0.5, 0.5257), (-0.2629, -0.809, 0.5257), (-0.8506, 0.0, 0.5257), (-0.2629, 0.809, 0.5257), (0.6882, 0.5, 0.5257), (0.1625, -0.5, 0.8507), (0.5257, 0.0, 0.8507), (-0.4253, -0.309, 0.8507), (-0.4253, 0.309, 0.8507), (0.1625, 0.5, 0.8507)], [], [(0, 13, 12), (1, 13, 15), (0, 12, 17), (0, 17, 19), (0, 19, 16), (1, 15, 22), (2, 14, 24), (3, 18, 26), (4, 20, 28), (5, 21, 30), (1, 22, 25), (2, 24, 27), (3, 26, 29), (4, 28, 31), (5, 30, 23), (6, 32, 37), (7, 33, 39), (8, 34, 40), (9, 35, 41), (10, 36, 38), (38, 41, 11), (38, 36, 41), (36, 9, 41), (41, 40, 11), (41, 35, 40), (35, 8, 40), (40, 39, 11), (40, 34, 39), (34, 7, 39), (39, 37, 11), (39, 33, 37), (33, 6, 37), (37, 38, 11), (37, 32, 38), (32, 10, 38), (23, 36, 10), (23, 30, 36), (30, 9, 36), (31, 35, 9), (31, 28, 35), (28, 8, 35), (29, 34, 8), (29, 26, 34), (26, 7, 34), (27, 33, 7), (27, 24, 33), (24, 6, 33), (25, 32, 6), (25, 22, 32), (22, 10, 32), (30, 31, 9), (30, 21, 31), (21, 4, 31), (28, 29, 8), (28, 20, 29), (20, 3, 29), (26, 27, 7), (26, 18, 27), (18, 2, 27), (24, 25, 6), (24, 14, 25), (14, 1, 25), (22, 23, 10), (22, 15, 23), (15, 5, 23), (16, 21, 5), (16, 19, 21), (19, 4, 21), (19, 20, 4), (19, 17, 20), (17, 3, 20), (17, 18, 3), (17, 12, 18), (12, 2, 18), (15, 16, 5), (15, 13, 16), (13, 0, 16), (12, 14, 2), (12, 13, 14), (13, 1, 14)])
_uv = me_icosphere.uv_layers.new(name='UVMap')
_uv.uv.foreach_set('vector', [0.1818, 0.0, 0.2273, 0.07873, 0.1364, 0.07873, 0.2727, 0.1575, 0.3182, 0.07873, 0.3636, 0.1575, 0.9091, 0.0, 0.9545, 0.07873, 0.8636, 0.07873, 0.7273, 0.0, 0.7727, 0.07873, 0.6818, 0.07873, 0.5455, 0.0, 0.5909, 0.07873, 0.5, 0.07873, 0.2727, 0.1575, 0.3636, 0.1575, 0.3182, 0.2362, 0.09091, 0.1575, 0.1818, 0.1575, 0.1364, 0.2362, 0.8182, 0.1575, 0.9091, 0.1575, 0.8636, 0.2362, 0.6364, 0.1575, 0.7273, 0.1575, 0.6818, 0.2362, 0.4545, 0.1575, 0.5455, 0.1575, 0.5, 0.2362, 0.2727, 0.1575, 0.3182, 0.2362, 0.2273, 0.2362, 0.09091, 0.1575, 0.1364, 0.2362, 0.04546, 0.2362, 0.8182, 0.1575, 0.8636, 0.2362, 0.7727, 0.2362, 0.6364, 0.1575, 0.6818, 0.2362, 0.5909, 0.2362, 0.4545, 0.1575, 0.5, 0.2362, 0.4091, 0.2362, 0.1818, 0.3149, 0.2727, 0.3149, 0.2273, 0.3937, 0.0, 0.3149, 0.09091, 0.3149, 0.04546, 0.3937, 0.7273, 0.3149, 0.8182, 0.3149, 0.7727, 0.3937, 0.5455, 0.3149, 0.6364, 0.3149, 0.5909, 0.3937, 0.3636, 0.3149, 0.4545, 0.3149, 0.4091, 0.3937, 0.4091, 0.3937, 0.5, 0.3937, 0.4545, 0.4724, 0.4091, 0.3937, 0.4545, 0.3149, 0.5, 0.3937, 0.4545, 0.3149, 0.5455, 0.3149, 0.5, 0.3937, 0.5909, 0.3937, 0.6818, 0.3937, 0.6364, 0.4724, 0.5909, 0.3937, 0.6364, 0.3149, 0.6818, 0.3937, 0.6364, 0.3149, 0.7273, 0.3149, 0.6818, 0.3937, 0.7727, 0.3937, 0.8636, 0.3937, 0.8182, 0.4724, 0.7727, 0.3937, 0.8182, 0.3149, 0.8636, 0.3937, 0.8182, 0.3149, 0.9091, 0.3149, 0.8636, 0.3937, 0.04546, 0.3937, 0.1364, 0.3937, 0.09091, 0.4724, 0.04546, 0.3937, 0.09091, 0.3149, 0.1364, 0.3937, 0.09091, 0.3149, 0.1818, 0.3149, 0.1364, 0.3937, 0.2273, 0.3937, 0.3182, 0.3937, 0.2727, 0.4724, 0.2273, 0.3937, 0.2727, 0.3149, 0.3182, 0.3937, 0.2727, 0.3149, 0.3636, 0.3149, 0.3182, 0.3937, 0.4091, 0.2362, 0.4545, 0.3149, 0.3636, 0.3149, 0.4091, 0.2362, 0.5, 0.2362, 0.4545, 0.3149, 0.5, 0.2362, 0.5455, 0.3149, 0.4545, 0.3149, 0.5909, 0.2362, 0.6364, 0.3149, 0.5455, 0.3149, 0.5909, 0.2362, 0.6818, 0.2362, 0.6364, 0.3149, 0.6818, 0.2362, 0.7273, 0.3149, 0.6364, 0.3149, 0.7727, 0.2362, 0.8182, 0.3149, 0.7273, 0.3149, 0.7727, 0.2362, 0.8636, 0.2362, 0.8182, 0.3149, 0.8636, 0.2362, 0.9091, 0.3149, 0.8182, 0.3149, 0.04546, 0.2362, 0.09091, 0.3149, 0.0, 0.3149, 0.04546, 0.2362, 0.1364, 0.2362, 0.09091, 0.3149, 0.1364, 0.2362, 0.1818, 0.3149, 0.09091, 0.3149, 0.2273, 0.2362, 0.2727, 0.3149, 0.1818, 0.3149, 0.2273, 0.2362, 0.3182, 0.2362, 0.2727, 0.3149, 0.3182, 0.2362, 0.3636, 0.3149, 0.2727, 0.3149, 0.5, 0.2362, 0.5909, 0.2362, 0.5455, 0.3149, 0.5, 0.2362, 0.5455, 0.1575, 0.5909, 0.2362, 0.5455, 0.1575, 0.6364, 0.1575, 0.5909, 0.2362, 0.6818, 0.2362, 0.7727, 0.2362, 0.7273, 0.3149, 0.6818, 0.2362, 0.7273, 0.1575, 0.7727, 0.2362, 0.7273, 0.1575, 0.8182, 0.1575, 0.7727, 0.2362, 0.8636, 0.2362, 0.9545, 0.2362, 0.9091, 0.3149, 0.8636, 0.2362, 0.9091, 0.1575, 0.9545, 0.2362, 0.9091, 0.1575, 1.0, 0.1575, 0.9545, 0.2362, 0.1364, 0.2362, 0.2273, 0.2362, 0.1818, 0.3149, 0.1364, 0.2362, 0.1818, 0.1575, 0.2273, 0.2362, 0.1818, 0.1575, 0.2727, 0.1575, 0.2273, 0.2362, 0.3182, 0.2362, 0.4091, 0.2362, 0.3636, 0.3149, 0.3182, 0.2362, 0.3636, 0.1575, 0.4091, 0.2362, 0.3636, 0.1575, 0.4545, 0.1575, 0.4091, 0.2362, 0.5, 0.07873, 0.5455, 0.1575, 0.4545, 0.1575, 0.5, 0.07873, 0.5909, 0.07873, 0.5455, 0.1575, 0.5909, 0.07873, 0.6364, 0.1575, 0.5455, 0.1575, 0.6818, 0.07873, 0.7273, 0.1575, 0.6364, 0.1575, 0.6818, 0.07873, 0.7727, 0.07873, 0.7273, 0.1575, 0.7727, 0.07873, 0.8182, 0.1575, 0.7273, 0.1575, 0.8636, 0.07873, 0.9091, 0.1575, 0.8182, 0.1575, 0.8636, 0.07873, 0.9545, 0.07873, 0.9091, 0.1575, 0.9545, 0.07873, 1.0, 0.1575, 0.9091, 0.1575, 0.3636, 0.1575, 0.4091, 0.07873, 0.4545, 0.1575, 0.3636, 0.1575, 0.3182, 0.07873, 0.4091, 0.07873, 0.3182, 0.07873, 0.3636, 0.0, 0.4091, 0.07873, 0.1364, 0.07873, 0.1818, 0.1575, 0.09091, 0.1575, 0.1364, 0.07873, 0.2273, 0.07873, 0.1818, 0.1575, 0.2273, 0.07873, 0.2727, 0.1575, 0.1818, 0.1575])
me_icosphere.update()

# ---- objects
ob_arrow = bpy.data.objects.new('Arrow', me_cylinder_001)
ob_icosphere = bpy.data.objects.new('Icosphere', me_icosphere)

# ---- transforms, parenting, visibility, modifiers, constraints
ob_arrow.location = (-0.955, 0.0, 0.0)
ob_arrow.rotation_euler = (0.0, -0.0, 1.571)
ob_arrow.scale = (0.72, 0.72, 0.72)
ob_icosphere.location = (0.0, 0.0, 0.0)
ob_icosphere.scale = (0.2, 0.2, 0.2)

# ---- collection membership
col_collection.objects.link(ob_arrow)
col_collection.objects.link(ob_icosphere)

# ---- scene / render settings (as saved in the file)
scene.frame_start = 1; scene.frame_end = 250; scene.frame_set(1)
scene.render.engine = 'BLENDER_EEVEE_NEXT'
scene.render.bake_bias = 0.0
scene.render.bake_samples = 0
scene.cycles.sampling_pattern = 'TABULATED_SOBOL'
scene.eevee.use_volume_custom_range = False
bpy.context.view_layer.update()

# ---- added for rendering (the .blend has no active camera and no usable light): camera, sun
cam_auto = bpy.data.cameras.new('AutoCamera')
cam_auto.lens = 50.0
cam_auto.sensor_width = 36.0
cam_auto.clip_end = 1000.0
ob_auto_camera = bpy.data.objects.new('AutoCamera', cam_auto)
scene.collection.objects.link(ob_auto_camera)
ob_auto_camera.location = (1.89366, -2.27386, 1.51591)
ob_auto_camera.rotation_euler = (1.09748, -7.21219e-08, 0.694738)
scene.camera = ob_auto_camera
light_auto_sun = bpy.data.lights.new('AutoSun', 'SUN')
light_auto_sun.energy = 3.0
light_auto_sun.angle = 0.0523599
ob_auto_sun = bpy.data.objects.new('AutoSun', light_auto_sun)
scene.collection.objects.link(ob_auto_sun)
ob_auto_sun.rotation_euler = (0.872665, 0.174533, 0.523599)
bpy.context.view_layer.update()
